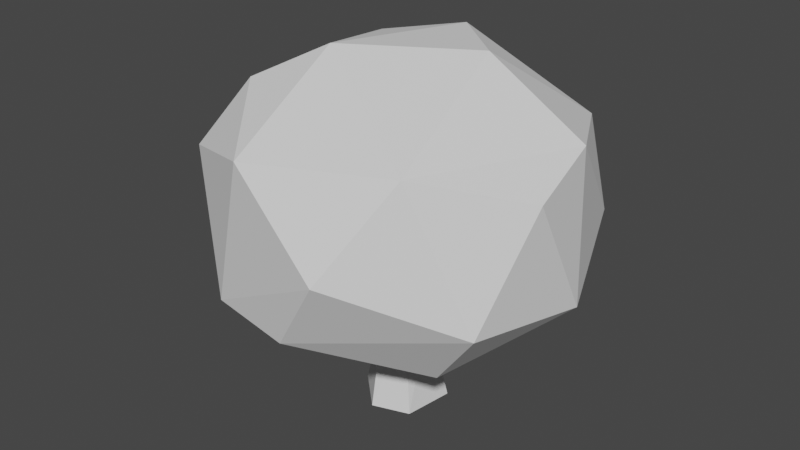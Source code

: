 # Source: Bush.blend  (saved by Blender 2.92.15; exported with 4.5.12 LTS)
import bpy
from mathutils import Matrix  # noqa: F401  (used for matrix-valued properties, if any)

bpy.ops.wm.read_factory_settings(use_empty=True)
scene = bpy.context.scene
scene.name = 'Scene'

# ---- collections
col_collection = bpy.data.collections.new('Collection'); scene.collection.children.link(col_collection)

# ---- world
world_world = bpy.data.worlds.new('World'); scene.world = world_world
world_world.use_nodes = True; world_world.node_tree.nodes.clear()
_N = world_world.node_tree.nodes; _L = world_world.node_tree.links
n0 = _N.new('ShaderNodeOutputWorld'); n0.name = 'World Output'; n0.location = (300, 300)
n1 = _N.new('ShaderNodeBackground'); n1.name = 'Background'; n1.location = (10, 300)
n1.inputs[0].default_value = (0.05088, 0.05088, 0.05088, 1.0)
_L.new(n1.outputs[0], n0.inputs[0])
n0.is_active_output = True
world_world.color = (0.05088, 0.05088, 0.05088)
world_world.use_sun_shadow = False
world_world.sun_shadow_jitter_overblur = 0.0

# ---- meshes
me_icosphere = bpy.data.meshes.new('Icosphere')
me_icosphere.from_pydata([(-0.02863, 0.5251, 0.7616), (-1.047, 0.06045, 0.005183), (-0.4775, -0.8388, -0.4159), (0.5648, -0.7083, 0.4927), (0.4104, 0.1074, 0.8089), (0.8601, -0.5661, -0.2481), (0.3211, -1.018, 0.02239), (-0.9177, -0.457, -0.1883), (-0.8695, 0.1997, -0.4929), (-0.5586, 0.4854, 0.6315), (0.9048, 0.1869, 0.449), (0.5654, 0.816, 0.3299), (-0.8775, 0.2806, 0.4204), (-0.6209, -0.4211, 0.5953), (0.967, -0.2486, 0.3298), (-0.07724, 1.031, 0.2001), (0.6992, 0.7944, -0.1642), (-0.8529, -0.5842, 0.2299), (0.01103, -0.918, -0.4271), (0.9764, 0.09939, -0.3298), (-0.042, 0.745, -0.6181), (0.6937, 0.4383, -0.5583), (-0.1076, -0.2006, -0.856), (0.5583, -0.4327, -0.6359), (-0.294, 0.9501, -0.3616), (-0.2157, -0.2821, 0.8129), (-0.2323, -0.9056, 0.419), (-0.7746, 0.7196, 0.03489), (0.2157, 0.2738, -0.8037)], [], [(8, 7, 1), (27, 24, 8), (16, 21, 20), (24, 27, 15), (9, 0, 15), (25, 0, 9), (13, 9, 12), (4, 25, 3), (25, 4, 0), (4, 3, 10), (16, 10, 19), (11, 15, 0), (17, 1, 7), (27, 8, 1), (14, 19, 10), (22, 8, 20), (22, 2, 8), (23, 21, 19), (28, 21, 23), (23, 5, 18), (5, 23, 19), (28, 22, 20), (6, 5, 3), (6, 2, 18), (17, 26, 13), (11, 4, 10), (4, 11, 0), (25, 9, 13), (17, 13, 12), (26, 25, 13), (25, 26, 3), (3, 14, 10), (16, 11, 10), (12, 9, 27), (15, 27, 9), (1, 12, 27), (12, 1, 17), (6, 26, 2), (2, 26, 17), (3, 26, 6), (16, 15, 11), (15, 16, 24), (20, 24, 16), (17, 7, 2), (22, 23, 18, 2), (18, 5, 6), (5, 19, 14), (21, 16, 19), (20, 21, 28), (8, 24, 20), (7, 8, 2), (22, 28, 23), (14, 3, 5)])
_uv = me_icosphere.uv_layers.new(name='UVMap')
_uv.uv.foreach_set('vector', [0.2251, 0.1425, 0.1167, 0.2035, 0.1902, 0.2356, 0.2895, 0.2442, 0.3549, 0.1758, 0.2336, 0.1274, 0.512, 0.208, 0.5145, 0.1231, 0.4214, 0.1177, 0.3549, 0.1758, 0.2895, 0.2442, 0.3958, 0.2747, 0.3245, 0.3595, 0.3819, 0.3887, 0.3958, 0.2747, 0.1699, 0.4174, 0.1955, 0.4422, 0.2076, 0.382, 0.137, 0.3525, 0.2421, 0.355, 0.2241, 0.315, 0.8725, 0.4091, 0.9168, 0.4099, 0.8391, 0.352, 0.9168, 0.4099, 0.8894, 0.437, 0.9091, 0.4724, 0.7207, 0.41, 0.7681, 0.3256, 0.6257, 0.3219, 0.512, 0.208, 0.5955, 0.3201, 0.6228, 0.1782, 0.4535, 0.3226, 0.3958, 0.2747, 0.3819, 0.3887, 0.09952, 0.2777, 0.1902, 0.2356, 0.1167, 0.2035, 0.2895, 0.2442, 0.2336, 0.1274, 0.1902, 0.2356, 0.6811, 0.2926, 0.6228, 0.1782, 0.5955, 0.3201, 0.2665, 0.03677, 0.2336, 0.1274, 0.3283, 0.1084, 0.08375, 0.05714, 0.05087, 0.1641, 0.1517, 0.1353, 0.6826, 0.1035, 0.5631, 0.129, 0.6228, 0.1782, 0.6038, 0.06471, 0.5631, 0.129, 0.6826, 0.1035, 0.7664, 0.1167, 0.7225, 0.1886, 0.8588, 0.162, 0.7225, 0.1886, 0.6826, 0.1035, 0.6228, 0.1782, 0.2918, 0.03299, 0.2665, 0.03677, 0.3283, 0.1084, 0.8211, 0.2354, 0.7225, 0.1886, 0.7681, 0.3256, 0.8211, 0.2354, 0.9175, 0.2056, 0.8588, 0.162, 0.9681, 0.2894, 0.899, 0.3085, 0.9627, 0.3586, 0.5013, 0.3, 0.5519, 0.4006, 0.5955, 0.3201, 0.5519, 0.4006, 0.5013, 0.3, 0.4871, 0.3639, 0.1699, 0.4174, 0.2421, 0.355, 0.137, 0.3525, 0.09952, 0.2777, 0.137, 0.3525, 0.2241, 0.315, 0.899, 0.3085, 0.9168, 0.4099, 0.9627, 0.3586, 0.9168, 0.4099, 0.899, 0.3085, 0.8391, 0.352, 0.7681, 0.3256, 0.6811, 0.2926, 0.6257, 0.3219, 0.512, 0.208, 0.5013, 0.3, 0.5955, 0.3201, 0.2241, 0.315, 0.3245, 0.3595, 0.2895, 0.2442, 0.3958, 0.2747, 0.2895, 0.2442, 0.3245, 0.3595, 0.1902, 0.2356, 0.2241, 0.315, 0.2895, 0.2442, 0.2241, 0.315, 0.1902, 0.2356, 0.09952, 0.2777, 0.8211, 0.2354, 0.899, 0.3085, 0.9175, 0.2056, 0.9175, 0.2056, 0.899, 0.3085, 0.9681, 0.2894, 0.7681, 0.3256, 0.899, 0.3085, 0.8211, 0.2354, 0.512, 0.208, 0.3958, 0.2747, 0.5013, 0.3, 0.3958, 0.2747, 0.512, 0.208, 0.3549, 0.1758, 0.4214, 0.1177, 0.3549, 0.1758, 0.512, 0.208, 0.09952, 0.2777, 0.1167, 0.2035, 0.05087, 0.1641, 0.816, 0.06095, 0.7664, 0.1167, 0.8588, 0.162, 0.8652, 0.1033, 0.8588, 0.162, 0.7225, 0.1886, 0.8211, 0.2354, 0.7225, 0.1886, 0.6228, 0.1782, 0.6811, 0.2926, 0.5631, 0.129, 0.512, 0.208, 0.6228, 0.1782, 0.4214, 0.1177, 0.5145, 0.1231, 0.4687, 0.05703, 0.2336, 0.1274, 0.3549, 0.1758, 0.3283, 0.1084, 0.1167, 0.2035, 0.1517, 0.1353, 0.05087, 0.1641, 0.6453, 0.01743, 0.6038, 0.06471, 0.6826, 0.1035, 0.6811, 0.2926, 0.7681, 0.3256, 0.7225, 0.1886])
me_icosphere.use_remesh_fix_poles = True
me_icosphere.use_remesh_preserve_attributes = False
me_icosphere.use_mirror_vertex_groups = False
me_icosphere.update()
me_cylinder = bpy.data.meshes.new('Cylinder')
me_cylinder.from_pydata([(-0.02181, 0.1311, 0.5263), (0.2084, 0.1201, 0.01883), (0.1243, 0.04695, 0.5264), (0.1657, -0.1561, 0.01824), (0.08799, -0.09341, 0.5261), (-0.03772, -0.2245, 0.01816), (-0.04169, -0.1236, 0.5262), (-0.1328, 0.004178, 0.5263), (-0.2385, -0.03119, 0.01887), (-0.07396, 0.2192, 0.01831)], [], [(0, 1, 9), (6, 8, 5), (0, 2, 1), (5, 3, 4, 6), (9, 8, 7, 0), (6, 7, 8), (0, 7, 6, 4, 2), (3, 1, 2, 4), (5, 8, 9, 1, 3)])
_uv = me_cylinder.uv_layers.new(name='UVMap')
_uv.uv.foreach_set('vector', [0.9738, 1.0, 0.8345, 0.5, 0.991, 0.5, 0.4478, 1.0, 0.2699, 0.5, 0.4732, 0.5, 0.9738, 1.0, 0.8069, 1.0, 0.8345, 0.5, 0.4732, 0.5, 0.6295, 0.5, 0.6198, 1.0, 0.4478, 1.0, 0.05889, 0.5, 0.2699, 0.5, 0.2444, 1.0, 0.04479, 1.0, 0.4478, 1.0, 0.2444, 1.0, 0.2699, 0.5, 0.2147, 0.469, 0.02834, 0.258, 0.1769, 0.03546, 0.4076, 0.08162, 0.458, 0.3275, 0.6295, 0.5, 0.8345, 0.5, 0.8069, 1.0, 0.6198, 1.0, 0.7114, 0.0223, 0.5354, 0.2229, 0.6772, 0.4648, 0.9368, 0.3599, 0.918, 0.09126])
me_cylinder.use_remesh_fix_poles = True
me_cylinder.use_remesh_preserve_attributes = False
me_cylinder.use_mirror_vertex_groups = False
me_cylinder.update()

# ---- objects
ob_icosphere = bpy.data.objects.new('Icosphere', me_icosphere)
ob_cylinder = bpy.data.objects.new('Cylinder', me_cylinder)

# ---- transforms, parenting, visibility, modifiers, constraints
ob_icosphere.location = (0.0, 0.0, 1.21)
ob_icosphere.lineart.crease_threshold = 0.0
ob_cylinder.location = (0.0, 0.0, 0.0)
ob_cylinder.lineart.crease_threshold = 0.0

# ---- collection membership
col_collection.objects.link(ob_icosphere)
col_collection.objects.link(ob_cylinder)

# ---- scene / render settings (as saved in the file)
scene.frame_start = 1; scene.frame_end = 250; scene.frame_set(1)
scene.render.engine = 'BLENDER_EEVEE_NEXT'
scene.cycles.use_denoising = False
scene.cycles.samples = 128
scene.cycles.sampling_pattern = 'TABULATED_SOBOL'
scene.cycles.use_adaptive_sampling = False
scene.cycles.use_light_tree = False
scene.view_settings.view_transform = 'Filmic'
bpy.context.view_layer.update()

# ---- added for rendering (the .blend has no active camera and no usable light): camera, sun
cam_auto = bpy.data.cameras.new('AutoCamera')
cam_auto.lens = 50.0
cam_auto.sensor_width = 36.0
cam_auto.clip_end = 1000.0
ob_auto_camera = bpy.data.objects.new('AutoCamera', cam_auto)
scene.collection.objects.link(ob_auto_camera)
ob_auto_camera.location = (3.21159, -3.88925, 3.61805)
ob_auto_camera.rotation_euler = (1.09748, -7.21219e-08, 0.694738)
scene.camera = ob_auto_camera
light_auto_sun = bpy.data.lights.new('AutoSun', 'SUN')
light_auto_sun.energy = 3.0
light_auto_sun.angle = 0.0523599
ob_auto_sun = bpy.data.objects.new('AutoSun', light_auto_sun)
scene.collection.objects.link(ob_auto_sun)
ob_auto_sun.rotation_euler = (0.872665, 0.174533, 0.523599)
bpy.context.view_layer.update()
